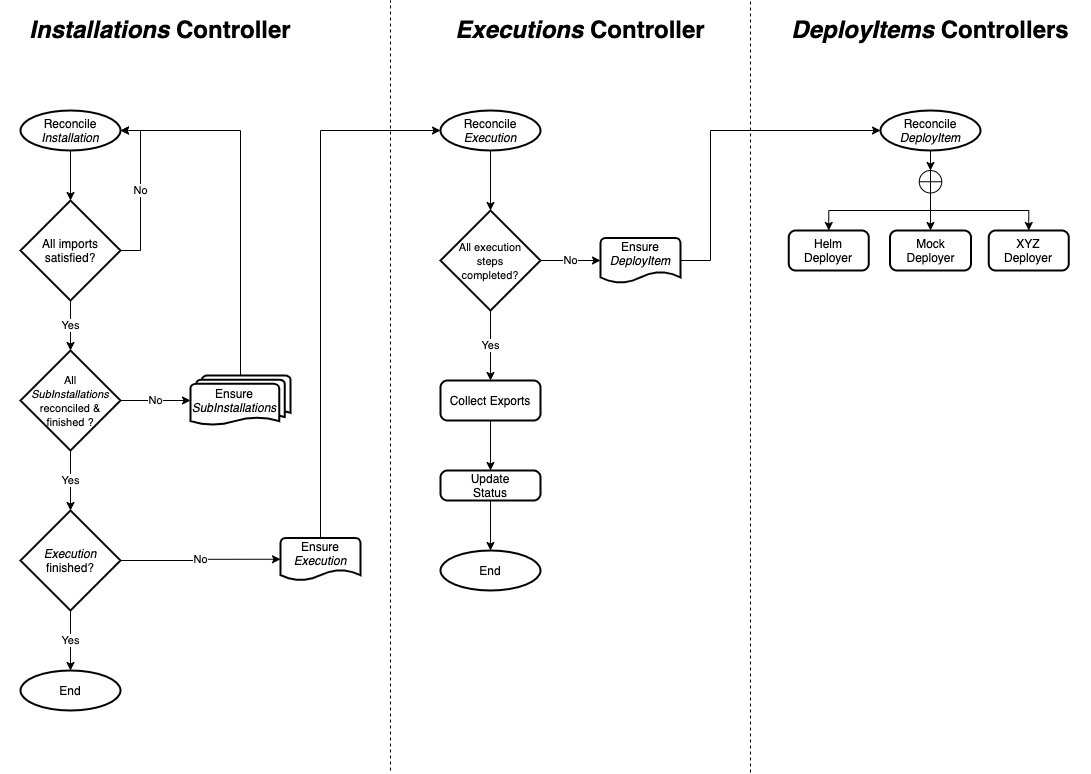

The diagram above was exported from draw.io. Its source (the exported page's mxGraphModel, read from the mxfile embedded in the PNG):
<mxGraphModel dx="1106" dy="1332" grid="1" gridSize="10" guides="1" tooltips="1" connect="1" arrows="1" fold="1" page="0" pageScale="1" pageWidth="850" pageHeight="1100" background="#FFFFFF" math="0" shadow="0">
  <root>
    <mxCell id="0" />
    <mxCell id="1" parent="0" />
    <mxCell id="raKHANaqswgT4GFHO3E4-3" style="edgeStyle=orthogonalEdgeStyle;rounded=0;orthogonalLoop=1;jettySize=auto;html=1;entryX=0.5;entryY=0;entryDx=0;entryDy=0;entryPerimeter=0;" parent="1" source="raKHANaqswgT4GFHO3E4-1" target="raKHANaqswgT4GFHO3E4-2" edge="1">
      <mxGeometry relative="1" as="geometry" />
    </mxCell>
    <mxCell id="raKHANaqswgT4GFHO3E4-1" value="Reconcile&lt;br&gt;&lt;i&gt;Installation&lt;/i&gt;" style="strokeWidth=2;html=1;shape=mxgraph.flowchart.start_1;whiteSpace=wrap;" parent="1" vertex="1">
      <mxGeometry x="70" y="40" width="100" height="40" as="geometry" />
    </mxCell>
    <mxCell id="raKHANaqswgT4GFHO3E4-4" value="No" style="edgeStyle=orthogonalEdgeStyle;rounded=0;orthogonalLoop=1;jettySize=auto;html=1;entryX=1;entryY=0.5;entryDx=0;entryDy=0;entryPerimeter=0;" parent="1" source="raKHANaqswgT4GFHO3E4-2" target="raKHANaqswgT4GFHO3E4-1" edge="1">
      <mxGeometry relative="1" as="geometry">
        <Array as="points">
          <mxPoint x="190" y="180" />
          <mxPoint x="190" y="60" />
        </Array>
      </mxGeometry>
    </mxCell>
    <mxCell id="raKHANaqswgT4GFHO3E4-13" value="Yes" style="edgeStyle=orthogonalEdgeStyle;rounded=0;orthogonalLoop=1;jettySize=auto;html=1;exitX=0.5;exitY=1;exitDx=0;exitDy=0;exitPerimeter=0;entryX=0.5;entryY=0;entryDx=0;entryDy=0;entryPerimeter=0;" parent="1" source="raKHANaqswgT4GFHO3E4-2" target="raKHANaqswgT4GFHO3E4-12" edge="1">
      <mxGeometry relative="1" as="geometry" />
    </mxCell>
    <mxCell id="raKHANaqswgT4GFHO3E4-2" value="All imports satisfied?" style="strokeWidth=2;html=1;shape=mxgraph.flowchart.decision;whiteSpace=wrap;" parent="1" vertex="1">
      <mxGeometry x="70" y="130" width="100" height="100" as="geometry" />
    </mxCell>
    <mxCell id="raKHANaqswgT4GFHO3E4-22" style="edgeStyle=orthogonalEdgeStyle;rounded=0;orthogonalLoop=1;jettySize=auto;html=1;entryX=0;entryY=0.5;entryDx=0;entryDy=0;entryPerimeter=0;exitX=0.5;exitY=0;exitDx=0;exitDy=0;exitPerimeter=0;" parent="1" source="raKHANaqswgT4GFHO3E4-40" target="raKHANaqswgT4GFHO3E4-20" edge="1">
      <mxGeometry relative="1" as="geometry">
        <mxPoint x="375" y="470" as="sourcePoint" />
        <mxPoint x="410" y="400" as="targetPoint" />
      </mxGeometry>
    </mxCell>
    <mxCell id="raKHANaqswgT4GFHO3E4-10" value="No" style="edgeStyle=orthogonalEdgeStyle;rounded=0;orthogonalLoop=1;jettySize=auto;html=1;entryX=0;entryY=0.5;entryDx=0;entryDy=0;exitX=1;exitY=0.5;exitDx=0;exitDy=0;exitPerimeter=0;entryPerimeter=0;" parent="1" source="raKHANaqswgT4GFHO3E4-12" target="raKHANaqswgT4GFHO3E4-41" edge="1">
      <mxGeometry relative="1" as="geometry">
        <mxPoint x="240" y="330" as="targetPoint" />
        <Array as="points" />
      </mxGeometry>
    </mxCell>
    <mxCell id="raKHANaqswgT4GFHO3E4-16" value="Yes" style="edgeStyle=orthogonalEdgeStyle;rounded=0;orthogonalLoop=1;jettySize=auto;html=1;entryX=0.5;entryY=0;entryDx=0;entryDy=0;entryPerimeter=0;" parent="1" source="raKHANaqswgT4GFHO3E4-12" target="raKHANaqswgT4GFHO3E4-15" edge="1">
      <mxGeometry relative="1" as="geometry" />
    </mxCell>
    <mxCell id="raKHANaqswgT4GFHO3E4-12" value="&lt;font style=&quot;font-size: 11px&quot;&gt;All&lt;br&gt;&lt;i&gt;SubInstallations&lt;/i&gt; reconciled &amp;amp; finished ?&lt;/font&gt;" style="strokeWidth=2;html=1;shape=mxgraph.flowchart.decision;whiteSpace=wrap;" parent="1" vertex="1">
      <mxGeometry x="70" y="280" width="100" height="100" as="geometry" />
    </mxCell>
    <mxCell id="raKHANaqswgT4GFHO3E4-19" value="No" style="edgeStyle=orthogonalEdgeStyle;rounded=0;orthogonalLoop=1;jettySize=auto;html=1;entryX=0;entryY=0.5;entryDx=0;entryDy=0;entryPerimeter=0;" parent="1" source="raKHANaqswgT4GFHO3E4-15" target="raKHANaqswgT4GFHO3E4-40" edge="1">
      <mxGeometry relative="1" as="geometry">
        <mxPoint x="320" y="490" as="targetPoint" />
      </mxGeometry>
    </mxCell>
    <mxCell id="raKHANaqswgT4GFHO3E4-24" value="Yes" style="edgeStyle=orthogonalEdgeStyle;rounded=0;orthogonalLoop=1;jettySize=auto;html=1;entryX=0.5;entryY=0;entryDx=0;entryDy=0;entryPerimeter=0;" parent="1" source="raKHANaqswgT4GFHO3E4-15" target="raKHANaqswgT4GFHO3E4-23" edge="1">
      <mxGeometry relative="1" as="geometry" />
    </mxCell>
    <mxCell id="raKHANaqswgT4GFHO3E4-15" value="&lt;i&gt;Execution&lt;/i&gt; finished?" style="strokeWidth=2;html=1;shape=mxgraph.flowchart.decision;whiteSpace=wrap;" parent="1" vertex="1">
      <mxGeometry x="70" y="440" width="100" height="100" as="geometry" />
    </mxCell>
    <mxCell id="raKHANaqswgT4GFHO3E4-31" style="edgeStyle=orthogonalEdgeStyle;rounded=0;orthogonalLoop=1;jettySize=auto;html=1;entryX=0.5;entryY=0;entryDx=0;entryDy=0;entryPerimeter=0;" parent="1" source="raKHANaqswgT4GFHO3E4-20" target="raKHANaqswgT4GFHO3E4-30" edge="1">
      <mxGeometry relative="1" as="geometry" />
    </mxCell>
    <mxCell id="raKHANaqswgT4GFHO3E4-20" value="Reconcile &lt;i&gt;Execution&lt;/i&gt;" style="strokeWidth=2;html=1;shape=mxgraph.flowchart.start_1;whiteSpace=wrap;" parent="1" vertex="1">
      <mxGeometry x="490" y="40" width="100" height="40" as="geometry" />
    </mxCell>
    <mxCell id="raKHANaqswgT4GFHO3E4-23" value="End" style="strokeWidth=2;html=1;shape=mxgraph.flowchart.start_1;whiteSpace=wrap;" parent="1" vertex="1">
      <mxGeometry x="70" y="600" width="100" height="40" as="geometry" />
    </mxCell>
    <mxCell id="raKHANaqswgT4GFHO3E4-27" style="edgeStyle=orthogonalEdgeStyle;rounded=0;orthogonalLoop=1;jettySize=auto;html=1;entryX=1;entryY=0.5;entryDx=0;entryDy=0;entryPerimeter=0;exitX=0.5;exitY=0;exitDx=0;exitDy=0;exitPerimeter=0;" parent="1" source="raKHANaqswgT4GFHO3E4-41" target="raKHANaqswgT4GFHO3E4-1" edge="1">
      <mxGeometry relative="1" as="geometry">
        <mxPoint x="295" y="310" as="sourcePoint" />
      </mxGeometry>
    </mxCell>
    <mxCell id="raKHANaqswgT4GFHO3E4-33" value="No" style="edgeStyle=orthogonalEdgeStyle;rounded=0;orthogonalLoop=1;jettySize=auto;html=1;entryX=0;entryY=0.5;entryDx=0;entryDy=0;entryPerimeter=0;" parent="1" source="raKHANaqswgT4GFHO3E4-30" target="raKHANaqswgT4GFHO3E4-43" edge="1">
      <mxGeometry relative="1" as="geometry">
        <mxPoint x="650" y="190" as="targetPoint" />
      </mxGeometry>
    </mxCell>
    <mxCell id="raKHANaqswgT4GFHO3E4-37" value="Yes" style="edgeStyle=orthogonalEdgeStyle;rounded=0;orthogonalLoop=1;jettySize=auto;html=1;exitX=0.5;exitY=1;exitDx=0;exitDy=0;exitPerimeter=0;entryX=0.5;entryY=0;entryDx=0;entryDy=0;" parent="1" source="raKHANaqswgT4GFHO3E4-30" target="raKHANaqswgT4GFHO3E4-36" edge="1">
      <mxGeometry relative="1" as="geometry" />
    </mxCell>
    <mxCell id="raKHANaqswgT4GFHO3E4-30" value="&lt;font style=&quot;font-size: 11px&quot;&gt;All execution&lt;br&gt;steps&lt;br&gt;completed?&lt;/font&gt;" style="strokeWidth=2;html=1;shape=mxgraph.flowchart.decision;whiteSpace=wrap;" parent="1" vertex="1">
      <mxGeometry x="490" y="140" width="100" height="100" as="geometry" />
    </mxCell>
    <mxCell id="raKHANaqswgT4GFHO3E4-35" style="edgeStyle=orthogonalEdgeStyle;rounded=0;orthogonalLoop=1;jettySize=auto;html=1;entryX=0;entryY=0.5;entryDx=0;entryDy=0;entryPerimeter=0;exitX=1;exitY=0.5;exitDx=0;exitDy=0;exitPerimeter=0;" parent="1" source="raKHANaqswgT4GFHO3E4-43" target="raKHANaqswgT4GFHO3E4-34" edge="1">
      <mxGeometry relative="1" as="geometry">
        <mxPoint x="780" y="190" as="sourcePoint" />
        <Array as="points">
          <mxPoint x="760" y="190" />
          <mxPoint x="760" y="60" />
        </Array>
      </mxGeometry>
    </mxCell>
    <mxCell id="raKHANaqswgT4GFHO3E4-52" style="edgeStyle=orthogonalEdgeStyle;rounded=0;orthogonalLoop=1;jettySize=auto;html=1;entryX=0.5;entryY=0;entryDx=0;entryDy=0;entryPerimeter=0;" parent="1" source="raKHANaqswgT4GFHO3E4-34" target="raKHANaqswgT4GFHO3E4-45" edge="1">
      <mxGeometry relative="1" as="geometry" />
    </mxCell>
    <mxCell id="raKHANaqswgT4GFHO3E4-34" value="Reconcile&lt;br&gt;&lt;i&gt;DeployItem&lt;/i&gt;" style="strokeWidth=2;html=1;shape=mxgraph.flowchart.start_1;whiteSpace=wrap;" parent="1" vertex="1">
      <mxGeometry x="930" y="40" width="100" height="40" as="geometry" />
    </mxCell>
    <mxCell id="raKHANaqswgT4GFHO3E4-39" style="edgeStyle=orthogonalEdgeStyle;rounded=0;orthogonalLoop=1;jettySize=auto;html=1;entryX=0.5;entryY=0;entryDx=0;entryDy=0;" parent="1" source="raKHANaqswgT4GFHO3E4-36" target="raKHANaqswgT4GFHO3E4-38" edge="1">
      <mxGeometry relative="1" as="geometry" />
    </mxCell>
    <mxCell id="raKHANaqswgT4GFHO3E4-36" value="Collect Exports" style="rounded=1;whiteSpace=wrap;html=1;absoluteArcSize=1;arcSize=14;strokeWidth=2;" parent="1" vertex="1">
      <mxGeometry x="490" y="310" width="100" height="40" as="geometry" />
    </mxCell>
    <mxCell id="mNq5XfQGTQq_Ay5SentR-2" style="edgeStyle=orthogonalEdgeStyle;rounded=0;orthogonalLoop=1;jettySize=auto;html=1;exitX=0.5;exitY=1;exitDx=0;exitDy=0;entryX=0.5;entryY=0;entryDx=0;entryDy=0;entryPerimeter=0;" edge="1" parent="1" source="raKHANaqswgT4GFHO3E4-38" target="mNq5XfQGTQq_Ay5SentR-1">
      <mxGeometry relative="1" as="geometry" />
    </mxCell>
    <mxCell id="raKHANaqswgT4GFHO3E4-38" value="Update&lt;br&gt;Status" style="rounded=1;whiteSpace=wrap;html=1;absoluteArcSize=1;arcSize=14;strokeWidth=2;" parent="1" vertex="1">
      <mxGeometry x="490" y="400" width="100" height="30" as="geometry" />
    </mxCell>
    <mxCell id="raKHANaqswgT4GFHO3E4-40" value="Ensure&lt;br&gt;&lt;i&gt;Execution&lt;/i&gt;" style="strokeWidth=2;html=1;shape=mxgraph.flowchart.document2;whiteSpace=wrap;size=0.25;verticalAlign=top;spacing=0;spacingBottom=0;spacingTop=-3;" parent="1" vertex="1">
      <mxGeometry x="330" y="467.5" width="80" height="42.5" as="geometry" />
    </mxCell>
    <mxCell id="raKHANaqswgT4GFHO3E4-41" value="Ensure&lt;br&gt;&lt;i&gt;SubInstallations&lt;/i&gt;" style="strokeWidth=2;html=1;shape=mxgraph.flowchart.multi-document;whiteSpace=wrap;align=center;spacingRight=12;" parent="1" vertex="1">
      <mxGeometry x="240" y="305" width="100" height="50" as="geometry" />
    </mxCell>
    <mxCell id="raKHANaqswgT4GFHO3E4-43" value="Ensure&lt;br&gt;&lt;div style=&quot;&quot;&gt;&lt;i&gt;DeployItem&lt;/i&gt;&lt;/div&gt;" style="strokeWidth=2;html=1;shape=mxgraph.flowchart.document2;whiteSpace=wrap;size=0.25;align=center;verticalAlign=top;spacingTop=-5;" parent="1" vertex="1">
      <mxGeometry x="650" y="167.5" width="80" height="45" as="geometry" />
    </mxCell>
    <mxCell id="raKHANaqswgT4GFHO3E4-48" style="edgeStyle=orthogonalEdgeStyle;rounded=0;orthogonalLoop=1;jettySize=auto;html=1;entryX=0.5;entryY=0;entryDx=0;entryDy=0;exitX=0.5;exitY=1;exitDx=0;exitDy=0;exitPerimeter=0;" parent="1" source="raKHANaqswgT4GFHO3E4-45" target="raKHANaqswgT4GFHO3E4-46" edge="1">
      <mxGeometry relative="1" as="geometry">
        <Array as="points">
          <mxPoint x="980" y="140" />
          <mxPoint x="878" y="140" />
        </Array>
      </mxGeometry>
    </mxCell>
    <mxCell id="raKHANaqswgT4GFHO3E4-49" style="edgeStyle=orthogonalEdgeStyle;rounded=0;orthogonalLoop=1;jettySize=auto;html=1;entryX=0.5;entryY=0;entryDx=0;entryDy=0;exitX=0.5;exitY=1;exitDx=0;exitDy=0;exitPerimeter=0;" parent="1" source="raKHANaqswgT4GFHO3E4-45" target="raKHANaqswgT4GFHO3E4-47" edge="1">
      <mxGeometry relative="1" as="geometry">
        <Array as="points">
          <mxPoint x="980" y="130" />
          <mxPoint x="980" y="130" />
        </Array>
      </mxGeometry>
    </mxCell>
    <mxCell id="raKHANaqswgT4GFHO3E4-51" style="edgeStyle=orthogonalEdgeStyle;rounded=0;orthogonalLoop=1;jettySize=auto;html=1;entryX=0.5;entryY=0;entryDx=0;entryDy=0;exitX=0.5;exitY=1;exitDx=0;exitDy=0;exitPerimeter=0;" parent="1" source="raKHANaqswgT4GFHO3E4-45" target="raKHANaqswgT4GFHO3E4-50" edge="1">
      <mxGeometry relative="1" as="geometry">
        <Array as="points">
          <mxPoint x="980" y="140" />
          <mxPoint x="1078" y="140" />
        </Array>
      </mxGeometry>
    </mxCell>
    <mxCell id="raKHANaqswgT4GFHO3E4-45" value="" style="verticalLabelPosition=bottom;verticalAlign=top;html=1;shape=mxgraph.flowchart.summing_function;align=center;" parent="1" vertex="1">
      <mxGeometry x="968.75" y="100" width="22.5" height="22.5" as="geometry" />
    </mxCell>
    <mxCell id="raKHANaqswgT4GFHO3E4-46" value="Helm&lt;br&gt;Deployer" style="rounded=1;whiteSpace=wrap;html=1;absoluteArcSize=1;arcSize=14;strokeWidth=2;align=center;" parent="1" vertex="1">
      <mxGeometry x="838.25" y="160" width="80" height="40" as="geometry" />
    </mxCell>
    <mxCell id="raKHANaqswgT4GFHO3E4-47" value="Mock&lt;br&gt;Deployer" style="rounded=1;whiteSpace=wrap;html=1;absoluteArcSize=1;arcSize=14;strokeWidth=2;align=center;" parent="1" vertex="1">
      <mxGeometry x="939.5" y="160" width="81" height="40" as="geometry" />
    </mxCell>
    <mxCell id="raKHANaqswgT4GFHO3E4-50" value="XYZ&lt;br&gt;Deployer" style="rounded=1;whiteSpace=wrap;html=1;absoluteArcSize=1;arcSize=14;strokeWidth=2;align=center;" parent="1" vertex="1">
      <mxGeometry x="1038.25" y="160" width="80" height="40" as="geometry" />
    </mxCell>
    <mxCell id="raKHANaqswgT4GFHO3E4-53" value="" style="endArrow=none;dashed=1;html=1;" parent="1" edge="1">
      <mxGeometry width="50" height="50" relative="1" as="geometry">
        <mxPoint x="440" y="700" as="sourcePoint" />
        <mxPoint x="440" y="-70" as="targetPoint" />
      </mxGeometry>
    </mxCell>
    <mxCell id="raKHANaqswgT4GFHO3E4-55" value="&lt;h1&gt;&lt;i&gt;Installations&lt;/i&gt; Controller&lt;/h1&gt;" style="text;html=1;strokeColor=none;fillColor=none;spacing=5;spacingTop=-20;whiteSpace=wrap;overflow=hidden;rounded=0;align=center;" parent="1" vertex="1">
      <mxGeometry x="50" y="-60" width="320" height="50" as="geometry" />
    </mxCell>
    <mxCell id="raKHANaqswgT4GFHO3E4-56" value="" style="endArrow=none;dashed=1;html=1;" parent="1" edge="1">
      <mxGeometry width="50" height="50" relative="1" as="geometry">
        <mxPoint x="800" y="702" as="sourcePoint" />
        <mxPoint x="800" y="-70" as="targetPoint" />
      </mxGeometry>
    </mxCell>
    <mxCell id="raKHANaqswgT4GFHO3E4-57" value="&lt;h1&gt;&lt;i&gt;Executions&lt;/i&gt; Controller&lt;/h1&gt;" style="text;html=1;strokeColor=none;fillColor=none;spacing=5;spacingTop=-20;whiteSpace=wrap;overflow=hidden;rounded=0;align=center;" parent="1" vertex="1">
      <mxGeometry x="470" y="-60" width="320" height="50" as="geometry" />
    </mxCell>
    <mxCell id="raKHANaqswgT4GFHO3E4-58" value="&lt;h1&gt;&lt;i&gt;DeployItems&lt;/i&gt; Controllers&lt;/h1&gt;" style="text;html=1;strokeColor=none;fillColor=none;spacing=5;spacingTop=-20;whiteSpace=wrap;overflow=hidden;rounded=0;align=center;" parent="1" vertex="1">
      <mxGeometry x="820" y="-60" width="320" height="50" as="geometry" />
    </mxCell>
    <mxCell id="mNq5XfQGTQq_Ay5SentR-1" value="End" style="strokeWidth=2;html=1;shape=mxgraph.flowchart.start_1;whiteSpace=wrap;" vertex="1" parent="1">
      <mxGeometry x="490" y="480" width="100" height="40" as="geometry" />
    </mxCell>
  </root>
</mxGraphModel>